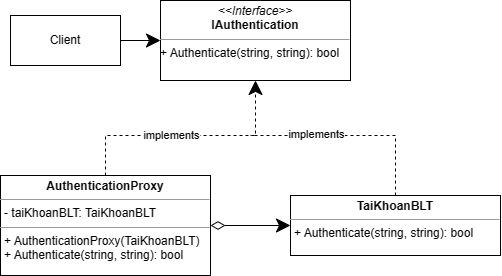

The diagram above was exported from draw.io. Its source (the exported page's mxGraphModel, read from the mxfile embedded in the PNG):
<mxGraphModel dx="1114" dy="721" grid="1" gridSize="10" guides="1" tooltips="1" connect="1" arrows="1" fold="1" page="1" pageScale="1" pageWidth="827" pageHeight="1169" background="#ffffff" math="0" shadow="0">
  <root>
    <mxCell id="WIyWlLk6GJQsqaUBKTNV-0" />
    <mxCell id="WIyWlLk6GJQsqaUBKTNV-1" parent="WIyWlLk6GJQsqaUBKTNV-0" />
    <mxCell id="uy9KU_Lt6qgSLL9j1CG1-5" style="edgeStyle=orthogonalEdgeStyle;rounded=0;orthogonalLoop=1;jettySize=auto;html=1;endSize=12;startSize=12;" edge="1" parent="WIyWlLk6GJQsqaUBKTNV-1" source="uy9KU_Lt6qgSLL9j1CG1-0" target="uy9KU_Lt6qgSLL9j1CG1-1">
      <mxGeometry relative="1" as="geometry" />
    </mxCell>
    <mxCell id="uy9KU_Lt6qgSLL9j1CG1-0" value="Client" style="html=1;whiteSpace=wrap;" vertex="1" parent="WIyWlLk6GJQsqaUBKTNV-1">
      <mxGeometry x="180" y="120" width="110" height="50" as="geometry" />
    </mxCell>
    <mxCell id="uy9KU_Lt6qgSLL9j1CG1-1" value="&lt;p style=&quot;margin:0px;margin-top:4px;text-align:center;&quot;&gt;&lt;i&gt;&amp;lt;&amp;lt;Interface&amp;gt;&amp;gt;&lt;/i&gt;&lt;br&gt;&lt;b&gt;IAuthentication&lt;/b&gt;&lt;/p&gt;&lt;hr size=&quot;1&quot;&gt;&lt;p style=&quot;margin:0px;margin-left:4px;&quot;&gt;&lt;/p&gt;+ Authenticate(string, string): bool" style="verticalAlign=top;align=left;overflow=fill;fontSize=12;fontFamily=Helvetica;html=1;whiteSpace=wrap;" vertex="1" parent="WIyWlLk6GJQsqaUBKTNV-1">
      <mxGeometry x="330" y="105" width="190" height="80" as="geometry" />
    </mxCell>
    <mxCell id="uy9KU_Lt6qgSLL9j1CG1-7" style="edgeStyle=orthogonalEdgeStyle;rounded=0;orthogonalLoop=1;jettySize=auto;html=1;entryX=0.5;entryY=1;entryDx=0;entryDy=0;dashed=1;endSize=12;startSize=12;" edge="1" parent="WIyWlLk6GJQsqaUBKTNV-1" source="uy9KU_Lt6qgSLL9j1CG1-2" target="uy9KU_Lt6qgSLL9j1CG1-1">
      <mxGeometry relative="1" as="geometry">
        <Array as="points">
          <mxPoint x="275" y="240" />
          <mxPoint x="425" y="240" />
        </Array>
      </mxGeometry>
    </mxCell>
    <mxCell id="uy9KU_Lt6qgSLL9j1CG1-13" value="implements" style="edgeLabel;html=1;align=center;verticalAlign=middle;resizable=0;points=[];" vertex="1" connectable="0" parent="uy9KU_Lt6qgSLL9j1CG1-7">
      <mxGeometry x="-0.1384" relative="1" as="geometry">
        <mxPoint as="offset" />
      </mxGeometry>
    </mxCell>
    <mxCell id="uy9KU_Lt6qgSLL9j1CG1-12" style="edgeStyle=orthogonalEdgeStyle;rounded=0;orthogonalLoop=1;jettySize=auto;html=1;entryX=0;entryY=0.5;entryDx=0;entryDy=0;startArrow=diamondThin;startFill=0;endSize=12;startSize=12;" edge="1" parent="WIyWlLk6GJQsqaUBKTNV-1" source="uy9KU_Lt6qgSLL9j1CG1-2" target="uy9KU_Lt6qgSLL9j1CG1-6">
      <mxGeometry relative="1" as="geometry" />
    </mxCell>
    <mxCell id="uy9KU_Lt6qgSLL9j1CG1-2" value="&lt;p style=&quot;margin:0px;margin-top:4px;text-align:center;&quot;&gt;&lt;b&gt;AuthenticationProxy&lt;/b&gt;&lt;br&gt;&lt;/p&gt;&lt;hr size=&quot;1&quot;&gt;&lt;p style=&quot;margin:0px;margin-left:4px;&quot;&gt;- taiKhoanBLT: TaiKhoanBLT&lt;/p&gt;&lt;hr size=&quot;1&quot;&gt;&lt;p style=&quot;margin:0px;margin-left:4px;&quot;&gt;+&amp;nbsp;AuthenticationProxy(TaiKhoanBLT)&lt;/p&gt;&lt;p style=&quot;margin:0px;margin-left:4px;&quot;&gt;+ Authenticate(string, string): bool&lt;br&gt;&lt;/p&gt;" style="verticalAlign=top;align=left;overflow=fill;fontSize=12;fontFamily=Helvetica;html=1;whiteSpace=wrap;" vertex="1" parent="WIyWlLk6GJQsqaUBKTNV-1">
      <mxGeometry x="170" y="280" width="210" height="100" as="geometry" />
    </mxCell>
    <mxCell id="uy9KU_Lt6qgSLL9j1CG1-9" style="edgeStyle=orthogonalEdgeStyle;rounded=0;orthogonalLoop=1;jettySize=auto;html=1;endArrow=none;endFill=0;dashed=1;endSize=12;startSize=12;" edge="1" parent="WIyWlLk6GJQsqaUBKTNV-1" source="uy9KU_Lt6qgSLL9j1CG1-6">
      <mxGeometry relative="1" as="geometry">
        <mxPoint x="420" y="240" as="targetPoint" />
        <Array as="points">
          <mxPoint x="565" y="240" />
        </Array>
      </mxGeometry>
    </mxCell>
    <mxCell id="uy9KU_Lt6qgSLL9j1CG1-14" value="implements" style="edgeLabel;html=1;align=center;verticalAlign=middle;resizable=0;points=[];" vertex="1" connectable="0" parent="uy9KU_Lt6qgSLL9j1CG1-9">
      <mxGeometry x="0.3561" y="-1" relative="1" as="geometry">
        <mxPoint as="offset" />
      </mxGeometry>
    </mxCell>
    <mxCell id="uy9KU_Lt6qgSLL9j1CG1-6" value="&lt;p style=&quot;margin:0px;margin-top:4px;text-align:center;&quot;&gt;&lt;b&gt;TaiKhoanBLT&lt;/b&gt;&lt;/p&gt;&lt;hr size=&quot;1&quot;&gt;&lt;p style=&quot;margin:0px;margin-left:4px;&quot;&gt;&lt;span style=&quot;background-color: initial;&quot;&gt;+ Authenticate(string, string): bool&lt;/span&gt;&lt;br&gt;&lt;/p&gt;" style="verticalAlign=top;align=left;overflow=fill;fontSize=12;fontFamily=Helvetica;html=1;whiteSpace=wrap;" vertex="1" parent="WIyWlLk6GJQsqaUBKTNV-1">
      <mxGeometry x="460" y="300" width="210" height="60" as="geometry" />
    </mxCell>
  </root>
</mxGraphModel>